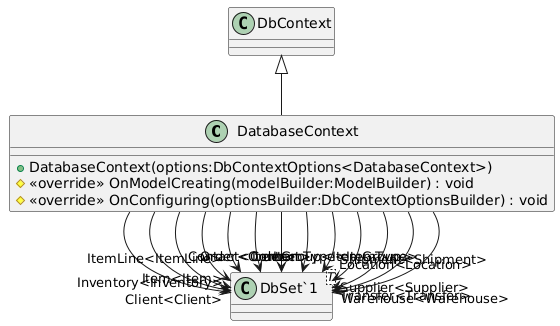

The diagram above was rendered by PlantUML. Its source (embedded in the PNG):
@startuml
class DatabaseContext {
    + DatabaseContext(options:DbContextOptions<DatabaseContext>)
    # <<override>> OnModelCreating(modelBuilder:ModelBuilder) : void
    # <<override>> OnConfiguring(optionsBuilder:DbContextOptionsBuilder) : void
}
class "DbSet`1"<T> {
}
DbContext <|-- DatabaseContext
DatabaseContext --> "Client<Client>" "DbSet`1"
DatabaseContext --> "Inventory<Inventory>" "DbSet`1"
DatabaseContext --> "Item<Item>" "DbSet`1"
DatabaseContext --> "ItemGroup<ItemGroup>" "DbSet`1"
DatabaseContext --> "ItemLine<ItemLine>" "DbSet`1"
DatabaseContext --> "ItemType<ItemType>" "DbSet`1"
DatabaseContext --> "Location<Location>" "DbSet`1"
DatabaseContext --> "Order<Order>" "DbSet`1"
DatabaseContext --> "Shipment<Shipment>" "DbSet`1"
DatabaseContext --> "Supplier<Supplier>" "DbSet`1"
DatabaseContext --> "Transfer<Transfer>" "DbSet`1"
DatabaseContext --> "Warehouse<Warehouse>" "DbSet`1"
DatabaseContext --> "Contact<Contact>" "DbSet`1"
@enduml